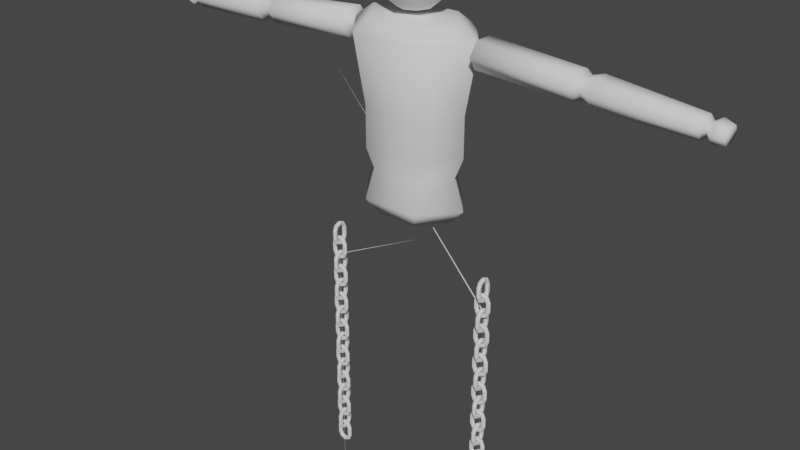 # Source: monster.blend  (saved by Blender 2.83.19; exported with 4.5.12 LTS)
import bpy
from mathutils import Matrix  # noqa: F401  (used for matrix-valued properties, if any)

bpy.ops.wm.read_factory_settings(use_empty=True)
scene = bpy.context.scene
scene.name = 'Scene'

# ---- collections
col_monster = bpy.data.collections.new('Monster'); scene.collection.children.link(col_monster)

# ---- world
world_world = bpy.data.worlds.new('World'); scene.world = world_world
world_world.use_nodes = True; world_world.node_tree.nodes.clear()
_N = world_world.node_tree.nodes; _L = world_world.node_tree.links
n0 = _N.new('ShaderNodeOutputWorld'); n0.name = 'World Output'; n0.location = (300, 300)
n1 = _N.new('ShaderNodeBackground'); n1.name = 'Background'; n1.location = (10, 300)
n1.inputs[0].default_value = (0.05088, 0.05088, 0.05088, 1.0)
_L.new(n1.outputs[0], n0.inputs[0])
n0.is_active_output = True
world_world.color = (0.05088, 0.05088, 0.05088)
world_world.use_sun_shadow = False
world_world.sun_shadow_jitter_overblur = 0.0

# ---- meshes
me_cylinder_001 = bpy.data.meshes.new('Cylinder.001')
me_cylinder_001.from_pydata([(1.106, 0.2869, 0.8928), (4.346, 0.1391, 0.6716), (1.092, 0.1505, 0.6921), (4.341, 0.08313, 0.5892), (1.092, -0.1222, 0.6921), (4.341, -0.05478, 0.5892), (1.106, -0.2586, 0.8928), (4.346, -0.1108, 0.6716), (1.12, -0.1222, 1.094), (4.352, -0.05478, 0.7541), (1.12, 0.1505, 1.094), (4.352, 0.08313, 0.7541), (2.697, 0.2029, 0.7842), (2.688, 0.1085, 0.6453), (2.688, -0.08018, 0.6453), (2.697, -0.1745, 0.7842), (2.707, -0.08018, 0.9231), (2.707, 0.1085, 0.9231), (2.845, 0.2755, 0.7741), (2.832, 0.1448, 0.5818), (2.832, -0.1165, 0.5818), (2.845, -0.2471, 0.7741), (2.858, -0.1165, 0.9664), (2.858, 0.1448, 0.9664), (2.583, 0.1427, 0.6019), (2.583, -0.1143, 0.6019), (2.596, -0.2428, 0.7911), (2.609, -0.1143, 0.9803), (2.609, 0.1427, 0.9803), (2.596, 0.2712, 0.7911), (4.265, 0.1105, 0.5347), (4.274, 0.2069, 0.6766), (4.265, -0.08219, 0.5347), (4.274, -0.1786, 0.6766), (4.284, -0.08219, 0.8184), (4.284, 0.1105, 0.8184), (4.419, 0.1311, 0.5262), (4.429, 0.2261, 0.666), (4.419, -0.1028, 0.5262), (4.429, -0.1977, 0.666), (4.438, -0.1028, 0.8058), (4.438, 0.1311, 0.8058), (4.585, 0.1012, 0.5508), (4.592, 0.1719, 0.6548), (4.585, -0.07288, 0.5508), (4.592, -0.1436, 0.6548), (4.6, -0.07288, 0.7589), (4.6, 0.1012, 0.7589), (0.8689, -3.793e-08, -0.6814), (0.7424, -3.572e-08, 1.226), (0.4344, -0.5405, -0.6814), (0.4127, -0.4102, 1.226), (0.4344, 0.5405, -0.6814), (0.4127, 0.4102, 1.226), (0.8689, -3.851e-08, -0.04781), (0.4344, -0.5405, -0.04781), (0.4344, 0.5405, -0.04781), (0.7262, -2.862e-08, -1.018), (0.3631, -0.4518, -1.018), (0.3631, 0.4518, -1.018), (0.8899, -4.152e-08, -1.487), (0.4449, -0.5536, -1.487), (0.4449, 0.5536, -1.487), (0.6377, -3.059e-08, -1.74), (0.3188, -0.3967, -1.74), (0.3188, 0.3967, -1.74), (0.5352, -0.6659, 1.0), (1.07, -5.186e-08, 1.0), (0.5352, 0.6659, 1.0), (0.1764, 0.177, 2.764), (0.3259, 0.327, 2.595), (0.4258, 0.4273, 2.341), (0.4609, 0.4625, 2.041), (0.4258, 0.4273, 1.741), (0.3259, 0.327, 1.487), (0.1764, 0.177, 1.318), (0.2494, 1.383e-07, 2.764), (0.4609, 1.472e-07, 2.595), (0.6022, 1.467e-07, 2.341), (0.6518, 1.27e-07, 2.041), (0.6022, 1.467e-07, 1.741), (0.4609, 1.472e-07, 1.487), (0.2494, 1.383e-07, 1.318), (0.1764, -0.177, 2.764), (0.3259, -0.327, 2.595), (0.4258, -0.4273, 2.341), (0.4609, -0.4625, 2.041), (0.4258, -0.4273, 1.741), (0.3259, -0.327, 1.487), (0.1764, -0.177, 1.318), (-1.106, 0.2869, 0.8928), (-4.346, 0.1391, 0.6716), (-1.092, 0.1505, 0.6921), (-4.341, 0.08313, 0.5892), (-1.092, -0.1222, 0.6921), (-4.341, -0.05478, 0.5892), (-1.106, -0.2586, 0.8928), (-4.346, -0.1108, 0.6716), (-1.12, -0.1222, 1.094), (-4.352, -0.05478, 0.7541), (-1.12, 0.1505, 1.094), (-4.352, 0.08313, 0.7541), (-2.697, 0.2029, 0.7842), (-2.688, 0.1085, 0.6453), (-2.688, -0.08018, 0.6453), (-2.697, -0.1745, 0.7842), (-2.707, -0.08018, 0.9231), (-2.707, 0.1085, 0.9231), (-2.845, 0.2755, 0.7741), (-2.832, 0.1448, 0.5818), (-2.832, -0.1165, 0.5818), (-2.845, -0.2471, 0.7741), (-2.858, -0.1165, 0.9664), (-2.858, 0.1448, 0.9664), (-2.583, 0.1427, 0.6019), (-2.583, -0.1143, 0.6019), (-2.596, -0.2428, 0.7911), (-2.609, -0.1143, 0.9803), (-2.609, 0.1427, 0.9803), (-2.596, 0.2712, 0.7911), (-4.265, 0.1105, 0.5347), (-4.274, 0.2069, 0.6766), (-4.265, -0.08219, 0.5347), (-4.274, -0.1786, 0.6766), (-4.284, -0.08219, 0.8184), (-4.284, 0.1105, 0.8184), (-4.419, 0.1311, 0.5262), (-4.429, 0.2261, 0.666), (-4.419, -0.1028, 0.5262), (-4.429, -0.1977, 0.666), (-4.438, -0.1028, 0.8058), (-4.438, 0.1311, 0.8058), (-4.585, 0.1012, 0.5508), (-4.592, 0.1719, 0.6548), (-4.585, -0.07288, 0.5508), (-4.592, -0.1436, 0.6548), (-4.6, -0.07288, 0.7589), (-4.6, 0.1012, 0.7589), (-0.8689, -3.793e-08, -0.6814), (-0.7424, -3.572e-08, 1.226), (-0.4344, -0.5405, -0.6814), (-0.4127, -0.4102, 1.226), (-0.4344, 0.5405, -0.6814), (-0.4127, 0.4102, 1.226), (-0.8689, -3.851e-08, -0.04781), (-0.4344, -0.5405, -0.04781), (-0.4344, 0.5405, -0.04781), (-0.7262, -2.862e-08, -1.018), (-0.3631, -0.4518, -1.018), (-0.3631, 0.4518, -1.018), (-0.8899, -4.152e-08, -1.487), (-0.4449, -0.5536, -1.487), (-0.4449, 0.5536, -1.487), (-0.6377, -3.059e-08, -1.74), (-0.3188, -0.3967, -1.74), (-0.3188, 0.3967, -1.74), (-0.5352, -0.6659, 1.0), (-1.07, -5.186e-08, 1.0), (-0.5352, 0.6659, 1.0), (0.0, 0.6541, 2.041), (0.0, 7.113e-08, 2.824), (-0.1764, 0.177, 2.764), (-0.3259, 0.327, 2.595), (-0.4258, 0.4273, 2.341), (-0.4609, 0.4625, 2.041), (-0.4258, 0.4273, 1.741), (-0.3259, 0.327, 1.487), (-0.1764, 0.177, 1.318), (-0.2494, 1.383e-07, 2.764), (-0.4609, 1.472e-07, 2.595), (-0.6022, 1.467e-07, 2.341), (-0.6518, 1.27e-07, 2.041), (-0.6022, 1.467e-07, 1.741), (-0.4609, 1.472e-07, 1.487), (-0.2494, 1.383e-07, 1.318), (0.0, 1.41e-07, 1.258), (-0.1764, -0.177, 2.764), (-0.3259, -0.327, 2.595), (-0.4258, -0.4273, 2.341), (-0.4609, -0.4625, 2.041), (-0.4258, -0.4273, 1.741), (-0.3259, -0.327, 1.487), (-0.1764, -0.177, 1.318), (0.0, -0.2503, 2.764), (0.0, -0.4625, 2.595), (0.0, -0.6043, 2.341), (0.0, -0.654, 2.041), (0.0, -0.6043, 1.741), (0.0, -0.4625, 1.487), (0.0, -0.2503, 1.318), (0.0, 0.2503, 2.764), (0.0, 0.4625, 2.595), (0.0, 0.6043, 2.341), (0.0, 0.6043, 1.741), (0.0, 0.4625, 1.487), (0.0, 0.2503, 1.318), (0.0, -0.5405, -0.6814), (0.0, -0.6659, 1.0), (0.0, -0.5405, -0.04781), (0.0, -0.4518, -1.018), (0.0, -0.5536, -1.487), (0.0, -0.3967, -1.74), (0.0, -0.4102, 1.226), (0.0, 0.5405, -0.6814), (0.0, 0.6659, 1.0), (0.0, 0.5405, -0.04781), (0.0, 0.4518, -1.018), (0.0, 0.5536, -1.487), (0.0, 0.3967, -1.74), (0.0, 0.4102, 1.226)], [], [(18, 31, 30, 19), (19, 30, 32, 20), (20, 32, 33, 21), (21, 33, 34, 22), (7, 5, 38, 39), (22, 34, 35, 23), (23, 35, 31, 18), (0, 2, 4, 6, 8, 10), (28, 17, 12, 29), (27, 16, 17, 28), (26, 15, 16, 27), (25, 14, 15, 26), (24, 13, 14, 25), (29, 12, 13, 24), (17, 23, 18, 12), (16, 22, 23, 17), (15, 21, 22, 16), (14, 20, 21, 15), (13, 19, 20, 14), (12, 18, 19, 13), (0, 29, 24, 2), (2, 24, 25, 4), (4, 25, 26, 6), (6, 26, 27, 8), (8, 27, 28, 10), (10, 28, 29, 0), (1, 3, 30, 31), (3, 5, 32, 30), (5, 7, 33, 32), (7, 9, 34, 33), (9, 11, 35, 34), (11, 1, 31, 35), (38, 36, 42, 44), (3, 1, 37, 36), (1, 11, 41, 37), (9, 7, 39, 40), (5, 3, 36, 38), (11, 9, 40, 41), (42, 43, 47, 46, 45, 44), (41, 40, 46, 47), (39, 38, 44, 45), (36, 37, 43, 42), (37, 41, 47, 43), (40, 39, 45, 46), (54, 67, 66, 55), (205, 204, 68, 56), (56, 68, 67, 54), (52, 56, 54, 48), (203, 205, 56, 52), (48, 54, 55, 50), (206, 59, 62, 207), (52, 48, 57, 59), (203, 52, 59, 206), (48, 50, 58, 57), (62, 60, 63, 65), (57, 58, 61, 60), (59, 57, 60, 62), (207, 62, 65, 208), (60, 61, 64, 63), (49, 51, 66, 67), (209, 53, 68, 204), (53, 49, 67, 68), (190, 160, 69), (175, 195, 75), (194, 193, 73, 74), (159, 192, 71, 72), (191, 190, 69, 70), (195, 194, 74, 75), (193, 159, 72, 73), (192, 191, 70, 71), (72, 71, 78, 79), (70, 69, 76, 77), (75, 74, 81, 82), (73, 72, 79, 80), (71, 70, 77, 78), (69, 160, 76), (175, 75, 82), (74, 73, 80, 81), (82, 81, 88, 89), (80, 79, 86, 87), (78, 77, 84, 85), (76, 160, 83), (175, 82, 89), (81, 80, 87, 88), (79, 78, 85, 86), (77, 76, 83, 84), (85, 84, 184, 185), (83, 160, 183), (175, 89, 189), (88, 87, 187, 188), (86, 85, 185, 186), (84, 83, 183, 184), (89, 88, 188, 189), (87, 86, 186, 187), (51, 202, 197, 66), (61, 200, 201, 64), (58, 199, 200, 61), (50, 196, 199, 58), (50, 55, 198, 196), (55, 66, 197, 198), (108, 109, 120, 121), (109, 110, 122, 120), (110, 111, 123, 122), (111, 112, 124, 123), (97, 129, 128, 95), (112, 113, 125, 124), (113, 108, 121, 125), (90, 100, 98, 96, 94, 92), (118, 119, 102, 107), (117, 118, 107, 106), (116, 117, 106, 105), (115, 116, 105, 104), (114, 115, 104, 103), (119, 114, 103, 102), (107, 102, 108, 113), (106, 107, 113, 112), (105, 106, 112, 111), (104, 105, 111, 110), (103, 104, 110, 109), (102, 103, 109, 108), (90, 92, 114, 119), (92, 94, 115, 114), (94, 96, 116, 115), (96, 98, 117, 116), (98, 100, 118, 117), (100, 90, 119, 118), (91, 121, 120, 93), (93, 120, 122, 95), (95, 122, 123, 97), (97, 123, 124, 99), (99, 124, 125, 101), (101, 125, 121, 91), (128, 134, 132, 126), (93, 126, 127, 91), (91, 127, 131, 101), (99, 130, 129, 97), (95, 128, 126, 93), (101, 131, 130, 99), (132, 134, 135, 136, 137, 133), (131, 137, 136, 130), (129, 135, 134, 128), (126, 132, 133, 127), (127, 133, 137, 131), (130, 136, 135, 129), (144, 145, 156, 157), (205, 146, 158, 204), (146, 144, 157, 158), (142, 138, 144, 146), (203, 142, 146, 205), (138, 140, 145, 144), (206, 207, 152, 149), (142, 149, 147, 138), (203, 206, 149, 142), (138, 147, 148, 140), (152, 155, 153, 150), (147, 150, 151, 148), (149, 152, 150, 147), (207, 208, 155, 152), (150, 153, 154, 151), (139, 157, 156, 141), (209, 204, 158, 143), (143, 158, 157, 139), (190, 161, 160), (175, 167, 195), (194, 166, 165, 193), (159, 164, 163, 192), (191, 162, 161, 190), (195, 167, 166, 194), (193, 165, 164, 159), (192, 163, 162, 191), (164, 171, 170, 163), (162, 169, 168, 161), (167, 174, 173, 166), (165, 172, 171, 164), (163, 170, 169, 162), (161, 168, 160), (175, 174, 167), (166, 173, 172, 165), (174, 182, 181, 173), (172, 180, 179, 171), (170, 178, 177, 169), (168, 176, 160), (175, 182, 174), (173, 181, 180, 172), (171, 179, 178, 170), (169, 177, 176, 168), (178, 185, 184, 177), (176, 183, 160), (175, 189, 182), (181, 188, 187, 180), (179, 186, 185, 178), (177, 184, 183, 176), (182, 189, 188, 181), (180, 187, 186, 179), (141, 156, 197, 202), (151, 154, 201, 200), (148, 151, 200, 199), (140, 148, 199, 196), (140, 196, 198, 145), (145, 198, 197, 156), (65, 64, 201, 208), (63, 64, 65), (154, 153, 155), (155, 208, 201, 154), (49, 53, 51), (53, 209, 202, 51), (143, 139, 141), (143, 141, 202, 209)])
me_cylinder_001.polygons.foreach_set('use_smooth', [True] * 208)
_uv = me_cylinder_001.uv_layers.new(name='UVMap')
_uv.uv.foreach_set('vector', [1.0, 0.9201, 1.0, 1.0, 0.8333, 1.0, 0.8333, 0.9201, 0.8333, 0.9201, 0.8333, 1.0, 0.6667, 1.0, 0.6667, 0.9201, 0.6667, 0.9201, 0.6667, 1.0, 0.5, 1.0, 0.5, 0.9201, 0.5, 0.9201, 0.5, 1.0, 0.3333, 1.0, 0.3333, 0.9201, 0.25, 0.1203, 0.3507, 0.1784, 0.3507, 0.1784, 0.25, 0.1203, 0.3333, 0.9201, 0.3333, 1.0, 0.1667, 1.0, 0.1667, 0.9201, 0.1667, 0.9201, 0.1667, 1.0, -8.941e-08, 1.0, -8.941e-08, 0.9201, 0.75, 0.49, 0.9578, 0.37, 0.9578, 0.13, 0.75, 0.01, 0.5422, 0.13, 0.5422, 0.37, 0.1667, 0.846, 0.1667, 0.8693, -8.941e-08, 0.8693, -8.941e-08, 0.846, 0.3333, 0.846, 0.3333, 0.8693, 0.1667, 0.8693, 0.1667, 0.846, 0.5, 0.846, 0.5, 0.8693, 0.3333, 0.8693, 0.3333, 0.846, 0.6667, 0.846, 0.6667, 0.8693, 0.5, 0.8693, 0.5, 0.846, 0.8333, 0.846, 0.8333, 0.8693, 0.6667, 0.8693, 0.6667, 0.846, 1.0, 0.846, 1.0, 0.8693, 0.8333, 0.8693, 0.8333, 0.846, 0.1667, 0.8693, 0.1667, 0.9201, -8.941e-08, 0.9201, -8.941e-08, 0.8693, 0.3333, 0.8693, 0.3333, 0.9201, 0.1667, 0.9201, 0.1667, 0.8693, 0.5, 0.8693, 0.5, 0.9201, 0.3333, 0.9201, 0.3333, 0.8693, 0.6667, 0.8693, 0.6667, 0.9201, 0.5, 0.9201, 0.5, 0.8693, 0.8333, 0.8693, 0.8333, 0.9201, 0.6667, 0.9201, 0.6667, 0.8693, 1.0, 0.8693, 1.0, 0.9201, 0.8333, 0.9201, 0.8333, 0.8693, 1.0, 0.5, 1.0, 0.846, 0.8333, 0.846, 0.8333, 0.5, 0.8333, 0.5, 0.8333, 0.846, 0.6667, 0.846, 0.6667, 0.5, 0.6667, 0.5, 0.6667, 0.846, 0.5, 0.846, 0.5, 0.5, 0.5, 0.5, 0.5, 0.846, 0.3333, 0.846, 0.3333, 0.5, 0.3333, 0.5, 0.3333, 0.846, 0.1667, 0.846, 0.1667, 0.5, 0.1667, 0.5, 0.1667, 0.846, -8.941e-08, 0.846, -8.941e-08, 0.5, 0.25, 0.3797, 0.3507, 0.3216, 0.4578, 0.37, 0.25, 0.49, 0.3507, 0.3216, 0.3507, 0.1784, 0.4578, 0.13, 0.4578, 0.37, 0.3507, 0.1784, 0.25, 0.1203, 0.25, 0.01, 0.4578, 0.13, 0.25, 0.1203, 0.1493, 0.1784, 0.04215, 0.13, 0.25, 0.01, 0.1493, 0.1784, 0.1493, 0.3216, 0.04215, 0.37, 0.04215, 0.13, 0.1493, 0.3216, 0.25, 0.3797, 0.25, 0.49, 0.04215, 0.37, 0.3507, 0.1784, 0.3507, 0.3216, 0.3507, 0.3216, 0.3507, 0.1784, 0.3507, 0.3216, 0.25, 0.3797, 0.25, 0.3797, 0.3507, 0.3216, 0.25, 0.3797, 0.1493, 0.3216, 0.1493, 0.3216, 0.25, 0.3797, 0.1493, 0.1784, 0.25, 0.1203, 0.25, 0.1203, 0.1493, 0.1784, 0.3507, 0.1784, 0.3507, 0.3216, 0.3507, 0.3216, 0.3507, 0.1784, 0.1493, 0.3216, 0.1493, 0.1784, 0.1493, 0.1784, 0.1493, 0.3216, 0.3507, 0.3216, 0.25, 0.3797, 0.1493, 0.3216, 0.1493, 0.1784, 0.25, 0.1203, 0.3507, 0.1784, 0.1493, 0.3216, 0.1493, 0.1784, 0.1493, 0.1784, 0.1493, 0.3216, 0.25, 0.1203, 0.3507, 0.1784, 0.3507, 0.1784, 0.25, 0.1203, 0.3507, 0.3216, 0.25, 0.3797, 0.25, 0.3797, 0.3507, 0.3216, 0.25, 0.3797, 0.1493, 0.3216, 0.1493, 0.3216, 0.25, 0.3797, 0.1493, 0.1784, 0.25, 0.1203, 0.25, 0.1203, 0.1493, 0.1784, 1.0, 0.75, 1.0, 1.0, 0.8333, 1.0, 0.8333, 0.75, 0.25, 0.75, 0.25, 1.0, 0.1667, 1.0, 0.1667, 0.75, 0.1667, 0.75, 0.1667, 1.0, -8.941e-08, 1.0, -8.941e-08, 0.75, 0.1667, 0.5, 0.1667, 0.75, -8.941e-08, 0.75, -8.941e-08, 0.5, 0.25, 0.5, 0.25, 0.75, 0.1667, 0.75, 0.1667, 0.5, 1.0, 0.5, 1.0, 0.75, 0.8333, 0.75, 0.8333, 0.5, 0.25, 0.5, 0.1667, 0.5, 0.1667, 0.5, 0.25, 0.5, 0.1667, 0.5, -8.941e-08, 0.5, -8.941e-08, 0.5, 0.1667, 0.5, 0.25, 0.5, 0.1667, 0.5, 0.1667, 0.5, 0.25, 0.5, 1.0, 0.5, 0.8333, 0.5, 0.8333, 0.5, 1.0, 0.5, 0.1667, 0.5, -8.941e-08, 0.5, -8.941e-08, 0.5, 0.1667, 0.5, 1.0, 0.5, 0.8333, 0.5, 0.8333, 0.5, 1.0, 0.5, 0.1667, 0.5, -8.941e-08, 0.5, -8.941e-08, 0.5, 0.1667, 0.5, 0.25, 0.5, 0.1667, 0.5, 0.1667, 0.5, 0.25, 0.5, 1.0, 0.5, 0.8333, 0.5, 0.8333, 0.5, 1.0, 0.5, 0.25, 0.4165, 0.378, 0.3425, 0.4578, 0.37, 0.25, 0.49, 0.122, 0.25, 0.122, 0.3425, 0.04215, 0.37, 0.04215, 0.25, 0.122, 0.3425, 0.25, 0.4165, 0.25, 0.49, 0.04215, 0.37, 0.75, 0.875, 0.6875, 1.0, 0.625, 0.875, 0.6875, 0.0, 0.75, 0.125, 0.625, 0.125, 0.75, 0.25, 0.75, 0.375, 0.625, 0.375, 0.625, 0.25, 0.75, 0.5, 0.75, 0.625, 0.625, 0.625, 0.625, 0.5, 0.75, 0.75, 0.75, 0.875, 0.625, 0.875, 0.625, 0.75, 0.75, 0.125, 0.75, 0.25, 0.625, 0.25, 0.625, 0.125, 0.75, 0.375, 0.75, 0.5, 0.625, 0.5, 0.625, 0.375, 0.75, 0.625, 0.75, 0.75, 0.625, 0.75, 0.625, 0.625, 0.625, 0.5, 0.625, 0.625, 0.5, 0.625, 0.5, 0.5, 0.625, 0.75, 0.625, 0.875, 0.5, 0.875, 0.5, 0.75, 0.625, 0.125, 0.625, 0.25, 0.5, 0.25, 0.5, 0.125, 0.625, 0.375, 0.625, 0.5, 0.5, 0.5, 0.5, 0.375, 0.625, 0.625, 0.625, 0.75, 0.5, 0.75, 0.5, 0.625, 0.625, 0.875, 0.5625, 1.0, 0.5, 0.875, 0.5625, 0.0, 0.625, 0.125, 0.5, 0.125, 0.625, 0.25, 0.625, 0.375, 0.5, 0.375, 0.5, 0.25, 0.5, 0.125, 0.5, 0.25, 0.375, 0.25, 0.375, 0.125, 0.5, 0.375, 0.5, 0.5, 0.375, 0.5, 0.375, 0.375, 0.5, 0.625, 0.5, 0.75, 0.375, 0.75, 0.375, 0.625, 0.5, 0.875, 0.4375, 1.0, 0.375, 0.875, 0.4375, 0.0, 0.5, 0.125, 0.375, 0.125, 0.5, 0.25, 0.5, 0.375, 0.375, 0.375, 0.375, 0.25, 0.5, 0.5, 0.5, 0.625, 0.375, 0.625, 0.375, 0.5, 0.5, 0.75, 0.5, 0.875, 0.375, 0.875, 0.375, 0.75, 0.375, 0.625, 0.375, 0.75, 0.25, 0.75, 0.25, 0.625, 0.375, 0.875, 0.3125, 1.0, 0.25, 0.875, 0.3125, 0.0, 0.375, 0.125, 0.25, 0.125, 0.375, 0.25, 0.375, 0.375, 0.25, 0.375, 0.25, 0.25, 0.375, 0.5, 0.375, 0.625, 0.25, 0.625, 0.25, 0.5, 0.375, 0.75, 0.375, 0.875, 0.25, 0.875, 0.25, 0.75, 0.375, 0.125, 0.375, 0.25, 0.25, 0.25, 0.25, 0.125, 0.375, 0.375, 0.375, 0.5, 0.25, 0.5, 0.25, 0.375, 0.378, 0.3425, 0.378, 0.25, 0.4578, 0.25, 0.4578, 0.37, 0.8333, 0.5, 0.75, 0.5, 0.75, 0.5, 0.8333, 0.5, 0.8333, 0.5, 0.75, 0.5, 0.75, 0.5, 0.8333, 0.5, 0.8333, 0.5, 0.75, 0.5, 0.75, 0.5, 0.8333, 0.5, 0.8333, 0.5, 0.8333, 0.75, 0.75, 0.75, 0.75, 0.5, 0.8333, 0.75, 0.8333, 1.0, 0.75, 1.0, 0.75, 0.75, 1.0, 0.9201, 0.8333, 0.9201, 0.8333, 1.0, 1.0, 1.0, 0.8333, 0.9201, 0.6667, 0.9201, 0.6667, 1.0, 0.8333, 1.0, 0.6667, 0.9201, 0.5, 0.9201, 0.5, 1.0, 0.6667, 1.0, 0.5, 0.9201, 0.3333, 0.9201, 0.3333, 1.0, 0.5, 1.0, 0.25, 0.1203, 0.25, 0.1203, 0.3507, 0.1784, 0.3507, 0.1784, 0.3333, 0.9201, 0.1667, 0.9201, 0.1667, 1.0, 0.3333, 1.0, 0.1667, 0.9201, -8.941e-08, 0.9201, -8.941e-08, 1.0, 0.1667, 1.0, 0.75, 0.49, 0.5422, 0.37, 0.5422, 0.13, 0.75, 0.01, 0.9578, 0.13, 0.9578, 0.37, 0.1667, 0.846, -8.941e-08, 0.846, -8.941e-08, 0.8693, 0.1667, 0.8693, 0.3333, 0.846, 0.1667, 0.846, 0.1667, 0.8693, 0.3333, 0.8693, 0.5, 0.846, 0.3333, 0.846, 0.3333, 0.8693, 0.5, 0.8693, 0.6667, 0.846, 0.5, 0.846, 0.5, 0.8693, 0.6667, 0.8693, 0.8333, 0.846, 0.6667, 0.846, 0.6667, 0.8693, 0.8333, 0.8693, 1.0, 0.846, 0.8333, 0.846, 0.8333, 0.8693, 1.0, 0.8693, 0.1667, 0.8693, -8.941e-08, 0.8693, -8.941e-08, 0.9201, 0.1667, 0.9201, 0.3333, 0.8693, 0.1667, 0.8693, 0.1667, 0.9201, 0.3333, 0.9201, 0.5, 0.8693, 0.3333, 0.8693, 0.3333, 0.9201, 0.5, 0.9201, 0.6667, 0.8693, 0.5, 0.8693, 0.5, 0.9201, 0.6667, 0.9201, 0.8333, 0.8693, 0.6667, 0.8693, 0.6667, 0.9201, 0.8333, 0.9201, 1.0, 0.8693, 0.8333, 0.8693, 0.8333, 0.9201, 1.0, 0.9201, 1.0, 0.5, 0.8333, 0.5, 0.8333, 0.846, 1.0, 0.846, 0.8333, 0.5, 0.6667, 0.5, 0.6667, 0.846, 0.8333, 0.846, 0.6667, 0.5, 0.5, 0.5, 0.5, 0.846, 0.6667, 0.846, 0.5, 0.5, 0.3333, 0.5, 0.3333, 0.846, 0.5, 0.846, 0.3333, 0.5, 0.1667, 0.5, 0.1667, 0.846, 0.3333, 0.846, 0.1667, 0.5, -8.941e-08, 0.5, -8.941e-08, 0.846, 0.1667, 0.846, 0.25, 0.3797, 0.25, 0.49, 0.4578, 0.37, 0.3507, 0.3216, 0.3507, 0.3216, 0.4578, 0.37, 0.4578, 0.13, 0.3507, 0.1784, 0.3507, 0.1784, 0.4578, 0.13, 0.25, 0.01, 0.25, 0.1203, 0.25, 0.1203, 0.25, 0.01, 0.04215, 0.13, 0.1493, 0.1784, 0.1493, 0.1784, 0.04215, 0.13, 0.04215, 0.37, 0.1493, 0.3216, 0.1493, 0.3216, 0.04215, 0.37, 0.25, 0.49, 0.25, 0.3797, 0.3507, 0.1784, 0.3507, 0.1784, 0.3507, 0.3216, 0.3507, 0.3216, 0.3507, 0.3216, 0.3507, 0.3216, 0.25, 0.3797, 0.25, 0.3797, 0.25, 0.3797, 0.25, 0.3797, 0.1493, 0.3216, 0.1493, 0.3216, 0.1493, 0.1784, 0.1493, 0.1784, 0.25, 0.1203, 0.25, 0.1203, 0.3507, 0.1784, 0.3507, 0.1784, 0.3507, 0.3216, 0.3507, 0.3216, 0.1493, 0.3216, 0.1493, 0.3216, 0.1493, 0.1784, 0.1493, 0.1784, 0.3507, 0.3216, 0.3507, 0.1784, 0.25, 0.1203, 0.1493, 0.1784, 0.1493, 0.3216, 0.25, 0.3797, 0.1493, 0.3216, 0.1493, 0.3216, 0.1493, 0.1784, 0.1493, 0.1784, 0.25, 0.1203, 0.25, 0.1203, 0.3507, 0.1784, 0.3507, 0.1784, 0.3507, 0.3216, 0.3507, 0.3216, 0.25, 0.3797, 0.25, 0.3797, 0.25, 0.3797, 0.25, 0.3797, 0.1493, 0.3216, 0.1493, 0.3216, 0.1493, 0.1784, 0.1493, 0.1784, 0.25, 0.1203, 0.25, 0.1203, 1.0, 0.75, 0.8333, 0.75, 0.8333, 1.0, 1.0, 1.0, 0.25, 0.75, 0.1667, 0.75, 0.1667, 1.0, 0.25, 1.0, 0.1667, 0.75, -8.941e-08, 0.75, -8.941e-08, 1.0, 0.1667, 1.0, 0.1667, 0.5, -8.941e-08, 0.5, -8.941e-08, 0.75, 0.1667, 0.75, 0.25, 0.5, 0.1667, 0.5, 0.1667, 0.75, 0.25, 0.75, 1.0, 0.5, 0.8333, 0.5, 0.8333, 0.75, 1.0, 0.75, 0.25, 0.5, 0.25, 0.5, 0.1667, 0.5, 0.1667, 0.5, 0.1667, 0.5, 0.1667, 0.5, -8.941e-08, 0.5, -8.941e-08, 0.5, 0.25, 0.5, 0.25, 0.5, 0.1667, 0.5, 0.1667, 0.5, 1.0, 0.5, 1.0, 0.5, 0.8333, 0.5, 0.8333, 0.5, 0.1667, 0.5, 0.1667, 0.5, -8.941e-08, 0.5, -8.941e-08, 0.5, 1.0, 0.5, 1.0, 0.5, 0.8333, 0.5, 0.8333, 0.5, 0.1667, 0.5, 0.1667, 0.5, -8.941e-08, 0.5, -8.941e-08, 0.5, 0.25, 0.5, 0.25, 0.5, 0.1667, 0.5, 0.1667, 0.5, 1.0, 0.5, 1.0, 0.5, 0.8333, 0.5, 0.8333, 0.5, 0.25, 0.4165, 0.25, 0.49, 0.4578, 0.37, 0.378, 0.3425, 0.122, 0.25, 0.04215, 0.25, 0.04215, 0.37, 0.122, 0.3425, 0.122, 0.3425, 0.04215, 0.37, 0.25, 0.49, 0.25, 0.4165, 0.75, 0.875, 0.625, 0.875, 0.6875, 1.0, 0.6875, 0.0, 0.625, 0.125, 0.75, 0.125, 0.75, 0.25, 0.625, 0.25, 0.625, 0.375, 0.75, 0.375, 0.75, 0.5, 0.625, 0.5, 0.625, 0.625, 0.75, 0.625, 0.75, 0.75, 0.625, 0.75, 0.625, 0.875, 0.75, 0.875, 0.75, 0.125, 0.625, 0.125, 0.625, 0.25, 0.75, 0.25, 0.75, 0.375, 0.625, 0.375, 0.625, 0.5, 0.75, 0.5, 0.75, 0.625, 0.625, 0.625, 0.625, 0.75, 0.75, 0.75, 0.625, 0.5, 0.5, 0.5, 0.5, 0.625, 0.625, 0.625, 0.625, 0.75, 0.5, 0.75, 0.5, 0.875, 0.625, 0.875, 0.625, 0.125, 0.5, 0.125, 0.5, 0.25, 0.625, 0.25, 0.625, 0.375, 0.5, 0.375, 0.5, 0.5, 0.625, 0.5, 0.625, 0.625, 0.5, 0.625, 0.5, 0.75, 0.625, 0.75, 0.625, 0.875, 0.5, 0.875, 0.5625, 1.0, 0.5625, 0.0, 0.5, 0.125, 0.625, 0.125, 0.625, 0.25, 0.5, 0.25, 0.5, 0.375, 0.625, 0.375, 0.5, 0.125, 0.375, 0.125, 0.375, 0.25, 0.5, 0.25, 0.5, 0.375, 0.375, 0.375, 0.375, 0.5, 0.5, 0.5, 0.5, 0.625, 0.375, 0.625, 0.375, 0.75, 0.5, 0.75, 0.5, 0.875, 0.375, 0.875, 0.4375, 1.0, 0.4375, 0.0, 0.375, 0.125, 0.5, 0.125, 0.5, 0.25, 0.375, 0.25, 0.375, 0.375, 0.5, 0.375, 0.5, 0.5, 0.375, 0.5, 0.375, 0.625, 0.5, 0.625, 0.5, 0.75, 0.375, 0.75, 0.375, 0.875, 0.5, 0.875, 0.375, 0.625, 0.25, 0.625, 0.25, 0.75, 0.375, 0.75, 0.375, 0.875, 0.25, 0.875, 0.3125, 1.0, 0.3125, 0.0, 0.25, 0.125, 0.375, 0.125, 0.375, 0.25, 0.25, 0.25, 0.25, 0.375, 0.375, 0.375, 0.375, 0.5, 0.25, 0.5, 0.25, 0.625, 0.375, 0.625, 0.375, 0.75, 0.25, 0.75, 0.25, 0.875, 0.375, 0.875, 0.375, 0.125, 0.25, 0.125, 0.25, 0.25, 0.375, 0.25, 0.375, 0.375, 0.25, 0.375, 0.25, 0.5, 0.375, 0.5, 0.378, 0.3425, 0.4578, 0.37, 0.4578, 0.25, 0.378, 0.25, 0.8333, 0.5, 0.8333, 0.5, 0.75, 0.5, 0.75, 0.5, 0.8333, 0.5, 0.8333, 0.5, 0.75, 0.5, 0.75, 0.5, 0.8333, 0.5, 0.8333, 0.5, 0.75, 0.5, 0.75, 0.5, 0.8333, 0.5, 0.75, 0.5, 0.75, 0.75, 0.8333, 0.75, 0.8333, 0.75, 0.75, 0.75, 0.75, 1.0, 0.8333, 1.0, 0.1667, 0.5, 0.8333, 0.5, 0.75, 0.5, 0.25, 0.5, -8.941e-08, 0.5, 0.8333, 0.5, 0.1667, 0.5, 0.8333, 0.5, 1.0, 0.5, 0.1667, 0.5, 0.1667, 0.5, 0.25, 0.5, 0.75, 0.5, 0.8333, 0.5, 0.25, 0.4165, 0.122, 0.3425, 0.378, 0.3425, 0.122, 0.3425, 0.122, 0.25, 0.378, 0.25, 0.378, 0.3425, 0.122, 0.3425, 0.25, 0.4165, 0.378, 0.3425, 0.122, 0.3425, 0.378, 0.3425, 0.378, 0.25, 0.122, 0.25])
me_cylinder_001.use_remesh_fix_poles = True
me_cylinder_001.use_remesh_preserve_attributes = False
me_cylinder_001.use_mirror_vertex_groups = False
me_cylinder_001.update()
me_torus_003 = bpy.data.meshes.new('Torus.003')
me_torus_003.from_pydata([(1.19e-06, 0.135, 0.0675), (0.02923, 0.1181, 0.0675), (0.02923, 0.08437, 0.0675), (1.19e-06, 0.0675, 0.0675), (-0.02923, 0.08437, 0.0675), (-0.02923, 0.1181, 0.0675), (1.183e-06, 0.09546, 0.163), (0.02923, 0.08352, 0.151), (0.02923, 0.05966, 0.1272), (1.187e-06, 0.04773, 0.1152), (-0.02923, 0.05966, 0.1272), (-0.02923, 0.08352, 0.151), (1.18e-06, 1.35e-08, 0.2025), (0.02923, 1.202e-08, 0.1856), (0.02923, 9.074e-09, 0.1519), (1.185e-06, 7.599e-09, 0.135), (-0.02923, 9.074e-09, 0.1519), (-0.02923, 1.202e-08, 0.1856), (1.183e-06, -0.09546, 0.163), (0.02923, -0.08352, 0.151), (0.02923, -0.05966, 0.1272), (1.187e-06, -0.04773, 0.1152), (-0.02923, -0.05966, 0.1272), (-0.02923, -0.08352, 0.151), (1.19e-06, -0.135, 0.0675), (0.02923, -0.1181, 0.0675), (0.02923, -0.08437, 0.0675), (1.19e-06, -0.0675, 0.0675), (-0.02923, -0.08437, 0.0675), (-0.02923, -0.1181, 0.0675), (1.211e-06, 1.698e-09, -0.2025), (0.02923, 1.698e-09, -0.1856), (0.02923, 1.698e-09, -0.1519), (1.205e-06, 1.698e-09, -0.135), (-0.02923, 1.698e-09, -0.1519), (-0.02923, 1.698e-09, -0.1856), (1.208e-06, 0.09546, -0.163), (0.02923, 0.08352, -0.151), (0.02923, 0.05966, -0.1272), (1.204e-06, 0.04773, -0.1152), (-0.02923, 0.05966, -0.1272), (-0.02923, 0.08352, -0.151), (1.2e-06, 0.135, -0.0675), (0.02923, 0.1181, -0.0675), (0.02923, 0.08437, -0.0675), (1.2e-06, 0.0675, -0.0675), (-0.02923, 0.08437, -0.0675), (-0.02923, 0.1181, -0.0675), (1.2e-06, -0.135, -0.0675), (0.02923, -0.1181, -0.0675), (0.02923, -0.08437, -0.0675), (1.2e-06, -0.0675, -0.0675), (-0.02923, -0.08437, -0.0675), (-0.02923, -0.1181, -0.0675), (1.208e-06, -0.09546, -0.163), (0.02923, -0.08352, -0.151), (0.02923, -0.05966, -0.1272), (1.204e-06, -0.04773, -0.1152), (-0.02923, -0.05966, -0.1272), (-0.02923, -0.08352, -0.151)], [], [(0, 6, 7, 1), (1, 7, 8, 2), (2, 8, 9, 3), (3, 9, 10, 4), (4, 10, 11, 5), (5, 11, 6, 0), (6, 12, 13, 7), (7, 13, 14, 8), (8, 14, 15, 9), (9, 15, 16, 10), (10, 16, 17, 11), (11, 17, 12, 6), (12, 18, 19, 13), (13, 19, 20, 14), (14, 20, 21, 15), (15, 21, 22, 16), (16, 22, 23, 17), (17, 23, 18, 12), (18, 24, 25, 19), (19, 25, 26, 20), (20, 26, 27, 21), (21, 27, 28, 22), (22, 28, 29, 23), (23, 29, 24, 18), (48, 49, 25, 24), (53, 48, 24, 29), (52, 53, 29, 28), (51, 52, 28, 27), (50, 51, 27, 26), (49, 50, 26, 25), (43, 42, 0, 1), (44, 43, 1, 2), (45, 44, 2, 3), (46, 45, 3, 4), (47, 46, 4, 5), (42, 47, 5, 0), (30, 36, 37, 31), (31, 37, 38, 32), (32, 38, 39, 33), (33, 39, 40, 34), (34, 40, 41, 35), (35, 41, 36, 30), (36, 42, 43, 37), (37, 43, 44, 38), (38, 44, 45, 39), (39, 45, 46, 40), (40, 46, 47, 41), (41, 47, 42, 36), (48, 54, 55, 49), (49, 55, 56, 50), (50, 56, 57, 51), (51, 57, 58, 52), (52, 58, 59, 53), (53, 59, 54, 48), (54, 30, 31, 55), (55, 31, 32, 56), (56, 32, 33, 57), (57, 33, 34, 58), (58, 34, 35, 59), (59, 35, 30, 54)])
_uv = me_torus_003.uv_layers.new(name='UVMap')
_uv.uv.foreach_set('vector', [0.75, 0.5, 0.875, 0.5, 0.875, 0.6667, 0.75, 0.6667, 0.75, 0.6667, 0.875, 0.6667, 0.875, 0.8333, 0.75, 0.8333, 0.75, 0.8333, 0.875, 0.8333, 0.875, 1.0, 0.75, 1.0, 0.75, -1.11e-16, 0.875, -1.11e-16, 0.875, 0.1667, 0.75, 0.1667, 0.75, 0.1667, 0.875, 0.1667, 0.875, 0.3333, 0.75, 0.3333, 0.75, 0.3333, 0.875, 0.3333, 0.875, 0.5, 0.75, 0.5, 0.875, 0.5, 1.0, 0.5, 1.0, 0.6667, 0.875, 0.6667, 0.875, 0.6667, 1.0, 0.6667, 1.0, 0.8333, 0.875, 0.8333, 0.875, 0.8333, 1.0, 0.8333, 1.0, 1.0, 0.875, 1.0, 0.875, -1.11e-16, 1.0, -1.11e-16, 1.0, 0.1667, 0.875, 0.1667, 0.875, 0.1667, 1.0, 0.1667, 1.0, 0.3333, 0.875, 0.3333, 0.875, 0.3333, 1.0, 0.3333, 1.0, 0.5, 0.875, 0.5, 0.0, 0.5, 0.125, 0.5, 0.125, 0.6667, 0.0, 0.6667, 0.0, 0.6667, 0.125, 0.6667, 0.125, 0.8333, 0.0, 0.8333, 0.0, 0.8333, 0.125, 0.8333, 0.125, 1.0, 0.0, 1.0, 0.0, -1.11e-16, 0.125, -1.11e-16, 0.125, 0.1667, 0.0, 0.1667, 0.0, 0.1667, 0.125, 0.1667, 0.125, 0.3333, 0.0, 0.3333, 0.0, 0.3333, 0.125, 0.3333, 0.125, 0.5, 0.0, 0.5, 0.125, 0.5, 0.25, 0.5, 0.25, 0.6667, 0.125, 0.6667, 0.125, 0.6667, 0.25, 0.6667, 0.25, 0.8333, 0.125, 0.8333, 0.125, 0.8333, 0.25, 0.8333, 0.25, 1.0, 0.125, 1.0, 0.125, -1.11e-16, 0.25, -1.11e-16, 0.25, 0.1667, 0.125, 0.1667, 0.125, 0.1667, 0.25, 0.1667, 0.25, 0.3333, 0.125, 0.3333, 0.125, 0.3333, 0.25, 0.3333, 0.25, 0.5, 0.125, 0.5, 0.25, 0.5, 0.25, 0.6667, 0.25, 0.6667, 0.25, 0.5, 0.25, 0.3333, 0.25, 0.5, 0.25, 0.5, 0.25, 0.3333, 0.25, 0.1667, 0.25, 0.3333, 0.25, 0.3333, 0.25, 0.1667, 0.25, -1.11e-16, 0.25, 0.1667, 0.25, 0.1667, 0.25, -1.11e-16, 0.25, 0.8333, 0.25, 1.0, 0.25, 1.0, 0.25, 0.8333, 0.25, 0.6667, 0.25, 0.8333, 0.25, 0.8333, 0.25, 0.6667, 0.75, 0.6667, 0.75, 0.5, 0.75, 0.5, 0.75, 0.6667, 0.75, 0.8333, 0.75, 0.6667, 0.75, 0.6667, 0.75, 0.8333, 0.75, 1.0, 0.75, 0.8333, 0.75, 0.8333, 0.75, 1.0, 0.75, 0.1667, 0.75, -1.11e-16, 0.75, -1.11e-16, 0.75, 0.1667, 0.75, 0.3333, 0.75, 0.1667, 0.75, 0.1667, 0.75, 0.3333, 0.75, 0.5, 0.75, 0.3333, 0.75, 0.3333, 0.75, 0.5, 0.5, 0.5, 0.625, 0.5, 0.625, 0.6667, 0.5, 0.6667, 0.5, 0.6667, 0.625, 0.6667, 0.625, 0.8333, 0.5, 0.8333, 0.5, 0.8333, 0.625, 0.8333, 0.625, 1.0, 0.5, 1.0, 0.5, -1.11e-16, 0.625, -1.11e-16, 0.625, 0.1667, 0.5, 0.1667, 0.5, 0.1667, 0.625, 0.1667, 0.625, 0.3333, 0.5, 0.3333, 0.5, 0.3333, 0.625, 0.3333, 0.625, 0.5, 0.5, 0.5, 0.625, 0.5, 0.75, 0.5, 0.75, 0.6667, 0.625, 0.6667, 0.625, 0.6667, 0.75, 0.6667, 0.75, 0.8333, 0.625, 0.8333, 0.625, 0.8333, 0.75, 0.8333, 0.75, 1.0, 0.625, 1.0, 0.625, -1.11e-16, 0.75, -1.11e-16, 0.75, 0.1667, 0.625, 0.1667, 0.625, 0.1667, 0.75, 0.1667, 0.75, 0.3333, 0.625, 0.3333, 0.625, 0.3333, 0.75, 0.3333, 0.75, 0.5, 0.625, 0.5, 0.25, 0.5, 0.375, 0.5, 0.375, 0.6667, 0.25, 0.6667, 0.25, 0.6667, 0.375, 0.6667, 0.375, 0.8333, 0.25, 0.8333, 0.25, 0.8333, 0.375, 0.8333, 0.375, 1.0, 0.25, 1.0, 0.25, -1.11e-16, 0.375, -1.11e-16, 0.375, 0.1667, 0.25, 0.1667, 0.25, 0.1667, 0.375, 0.1667, 0.375, 0.3333, 0.25, 0.3333, 0.25, 0.3333, 0.375, 0.3333, 0.375, 0.5, 0.25, 0.5, 0.375, 0.5, 0.5, 0.5, 0.5, 0.6667, 0.375, 0.6667, 0.375, 0.6667, 0.5, 0.6667, 0.5, 0.8333, 0.375, 0.8333, 0.375, 0.8333, 0.5, 0.8333, 0.5, 1.0, 0.375, 1.0, 0.375, -1.11e-16, 0.5, -1.11e-16, 0.5, 0.1667, 0.375, 0.1667, 0.375, 0.1667, 0.5, 0.1667, 0.5, 0.3333, 0.375, 0.3333, 0.375, 0.3333, 0.5, 0.3333, 0.5, 0.5, 0.375, 0.5])
me_torus_003.use_remesh_fix_poles = True
me_torus_003.use_remesh_preserve_attributes = False
me_torus_003.use_mirror_vertex_groups = False
me_torus_003.update()
me_nurbspath_004 = bpy.data.meshes.new('NurbsPath.004')
me_nurbspath_004.from_pydata([(0.01255, 0.03535, 0.01244), (0.09765, 0.01072, 0.02495), (0.1828, 0.01072, 0.02495), (0.2679, 0.01072, 0.02495), (0.353, 0.01072, 0.02495), (0.4381, 0.01072, 0.02495), (0.5232, 0.01072, 0.02495), (0.6083, 0.01072, 0.02495), (0.6934, 0.01072, 0.02495), (0.7785, 0.01072, 0.02495), (0.8636, 0.01072, 0.02495), (0.9487, 0.01072, 0.02495), (1.034, 0.01072, 0.02495), (1.119, 0.01072, 0.02495), (1.204, 0.01072, 0.02495), (1.289, 0.01072, 0.02495), (1.374, 0.01072, 0.02495), (1.459, 0.01072, 0.02495), (1.544, 0.01072, 0.02495), (1.63, 0.01072, 0.02495), (1.715, 0.01072, 0.02495), (1.8, 0.01072, 0.02495), (1.885, 0.01072, 0.02495), (1.97, 0.01072, 0.02495), (2.055, 0.01072, 0.02495), (2.14, 0.01072, 0.02495), (2.225, 0.01072, 0.02495), (2.31, 0.01072, 0.02495), (2.396, 0.01072, 0.02495), (2.481, 0.01072, 0.02495), (2.566, 0.01072, 0.02495), (2.651, 0.01072, 0.02495), (2.736, 0.01072, 0.02495), (2.821, 0.01072, 0.02495), (2.906, 0.01072, 0.02495), (2.991, 0.01072, 0.02495), (3.076, 0.01072, 0.02495), (3.161, 0.01072, 0.02495), (3.247, 0.01072, 0.02495), (3.332, 0.01072, 0.02495), (3.417, 0.01072, 0.02495), (3.502, 0.01072, 0.02495), (3.587, 0.01072, 0.02495), (3.672, 0.01072, 0.02495), (3.757, 0.01072, 0.02495), (3.842, 0.01072, 0.02495), (3.927, 0.01072, 0.02495), (4.013, 0.01072, 0.02495), (0.09765, 0.03535, 0.01244), (0.1828, 0.03535, 0.01244), (0.2679, 0.03535, 0.01244), (0.353, 0.03535, 0.01244), (0.4381, 0.03535, 0.01244), (0.5232, 0.03535, 0.01244), (0.6083, 0.03535, 0.01244), (0.6934, 0.03535, 0.01244), (0.7785, 0.03535, 0.01244), (0.8636, 0.03535, 0.01244), (0.9487, 0.03535, 0.01244), (1.034, 0.03535, 0.01244), (1.119, 0.03535, 0.01244), (1.204, 0.03535, 0.01244), (1.289, 0.03535, 0.01244), (1.374, 0.03535, 0.01244), (1.459, 0.03535, 0.01244), (1.544, 0.03535, 0.01244), (1.63, 0.03535, 0.01244), (1.715, 0.03535, 0.01244), (1.8, 0.03535, 0.01244), (1.885, 0.03535, 0.01244), (1.97, 0.03535, 0.01244), (2.055, 0.03535, 0.01244), (2.14, 0.03535, 0.01244), (2.225, 0.03535, 0.01244), (2.31, 0.03535, 0.01244), (2.396, 0.03535, 0.01244), (2.481, 0.03535, 0.01244), (2.566, 0.03535, 0.01244), (2.651, 0.03535, 0.01244), (2.736, 0.03535, 0.01244), (2.821, 0.03535, 0.01244), (2.906, 0.03535, 0.01244), (2.991, 0.03535, 0.01244), (3.076, 0.03535, 0.01244), (3.161, 0.03535, 0.01244), (3.247, 0.03535, 0.01244), (3.332, 0.03535, 0.01244), (3.417, 0.03535, 0.01244), (3.502, 0.03535, 0.01244), (3.587, 0.03535, 0.01244), (3.672, 0.03535, 0.01244), (3.757, 0.03535, 0.01244), (3.842, 0.03535, 0.01244), (3.927, 0.03535, 0.01244), (4.013, 0.03535, 0.01244), (4.13, 0.03535, 0.01244), (4.13, 0.01072, 0.02495)], [], [(13, 14, 61, 60), (40, 41, 88, 87), (27, 28, 75, 74), (14, 15, 62, 61), (41, 42, 89, 88), (1, 2, 49, 48), (28, 29, 76, 75), (15, 16, 63, 62), (42, 43, 90, 89), (2, 3, 50, 49), (29, 30, 77, 76), (16, 17, 64, 63), (43, 44, 91, 90), (3, 4, 51, 50), (30, 31, 78, 77), (17, 18, 65, 64), (44, 45, 92, 91), (4, 5, 52, 51), (31, 32, 79, 78), (18, 19, 66, 65), (45, 46, 93, 92), (5, 6, 53, 52), (32, 33, 80, 79), (19, 20, 67, 66), (46, 47, 94, 93), (6, 7, 54, 53), (33, 34, 81, 80), (20, 21, 68, 67), (0, 1, 48), (7, 8, 55, 54), (34, 35, 82, 81), (21, 22, 69, 68), (8, 9, 56, 55), (35, 36, 83, 82), (22, 23, 70, 69), (9, 10, 57, 56), (36, 37, 84, 83), (23, 24, 71, 70), (10, 11, 58, 57), (37, 38, 85, 84), (24, 25, 72, 71), (11, 12, 59, 58), (38, 39, 86, 85), (25, 26, 73, 72), (12, 13, 60, 59), (39, 40, 87, 86), (26, 27, 74, 73), (94, 47, 96, 95)])
_uv = me_nurbspath_004.uv_layers.new(name='UVMap')
_uv.uv.foreach_set('vector', [0.0, 0.0, 0.0, 0.0, 0.0, 0.0, 0.0, 0.0, 0.0, 0.0, 0.0, 0.0, 0.0, 0.0, 0.0, 0.0, 0.0, 0.0, 0.0, 0.0, 0.0, 0.0, 0.0, 0.0, 0.0, 0.0, 0.0, 0.0, 0.0, 0.0, 0.0, 0.0, 0.0, 0.0, 0.0, 0.0, 0.0, 0.0, 0.0, 0.0, 0.0, 0.0, 0.0, 0.0, 0.0, 0.0, 0.0, 0.0, 0.0, 0.0, 0.0, 0.0, 0.0, 0.0, 0.0, 0.0, 0.0, 0.0, 0.0, 0.0, 0.0, 0.0, 0.0, 0.0, 0.0, 0.0, 0.0, 0.0, 0.0, 0.0, 0.0, 0.0, 0.0, 0.0, 0.0, 0.0, 0.0, 0.0, 0.0, 0.0, 0.0, 0.0, 0.0, 0.0, 0.0, 0.0, 0.0, 0.0, 0.0, 0.0, 0.0, 0.0, 0.0, 0.0, 0.0, 0.0, 0.0, 0.0, 0.0, 0.0, 0.0, 0.0, 0.0, 0.0, 0.0, 0.0, 0.0, 0.0, 0.0, 0.0, 0.0, 0.0, 0.0, 0.0, 0.0, 0.0, 0.0, 0.0, 0.0, 0.0, 0.0, 0.0, 0.0, 0.0, 0.0, 0.0, 0.0, 0.0, 0.0, 0.0, 0.0, 0.0, 0.0, 0.0, 0.0, 0.0, 0.0, 0.0, 0.0, 0.0, 0.0, 0.0, 0.0, 0.0, 0.0, 0.0, 0.0, 0.0, 0.0, 0.0, 0.0, 0.0, 0.0, 0.0, 0.0, 0.0, 0.0, 0.0, 0.0, 0.0, 0.0, 0.0, 0.0, 0.0, 0.0, 0.0, 0.0, 0.0, 0.0, 0.0, 0.0, 0.0, 0.0, 0.0, 0.0, 0.0, 0.0, 0.0, 0.0, 0.0, 0.0, 0.0, 0.0, 0.0, 0.0, 0.0, 0.0, 0.0, 0.0, 0.0, 0.0, 0.0, 0.0, 0.0, 0.0, 0.0, 0.0, 0.0, 0.0, 0.0, 0.0, 0.0, 0.0, 0.0, 0.0, 0.0, 0.0, 0.0, 0.0, 0.0, 0.0, 0.0, 0.0, 0.0, 0.0, 0.0, 0.0, 0.0, 0.0, 0.0, 0.0, 0.0, 0.0, 0.0, 0.0, 0.0, 0.0, 0.0, 0.0, 0.0, 0.0, 0.0, 0.0, 0.0, 0.0, 0.0, 0.0, 0.0, 0.0, 0.0, 0.0, 0.0, 0.0, 0.0, 0.0, 0.0, 0.0, 0.0, 0.0, 0.0, 0.0, 0.0, 0.0, 0.0, 0.0, 0.0, 0.0, 0.0, 0.0, 0.0, 0.0, 0.0, 0.0, 0.0, 0.0, 0.0, 0.0, 0.0, 0.0, 0.0, 0.0, 0.0, 0.0, 0.0, 0.0, 0.0, 0.0, 0.0, 0.0, 0.0, 0.0, 0.0, 0.0, 0.0, 0.0, 0.0, 0.0, 0.0, 0.0, 0.0, 0.0, 0.0, 0.0, 0.0, 0.0, 0.0, 0.0, 0.0, 0.0, 0.0, 0.0, 0.0, 0.0, 0.0, 0.0, 0.0, 0.0, 0.0, 0.0, 0.0, 0.0, 0.0, 0.0, 0.0, 0.0, 0.0, 0.0, 0.0, 0.0, 0.0, 0.0, 0.0, 0.0, 0.0, 0.0, 0.0, 0.0, 0.0, 0.0, 0.0, 0.0, 0.0, 0.0, 0.0, 0.0, 0.0, 0.0, 0.0, 0.0, 0.0, 0.0, 0.0, 0.0, 0.0, 0.0, 0.0, 0.0, 0.0, 0.0, 0.0, 0.0, 0.0, 0.0, 0.0, 0.0, 0.0, 0.0, 0.0, 0.0, 0.0, 0.0, 0.0, 0.0, 0.0, 0.0, 0.0, 0.0, 0.0, 0.0, 0.0, 0.0, 0.0, 0.0, 0.0, 0.0, 0.0, 0.0, 0.0, 0.0, 0.0, 0.0, 0.0])
me_nurbspath_004.use_remesh_fix_poles = True
me_nurbspath_004.use_remesh_preserve_attributes = False
me_nurbspath_004.use_mirror_vertex_groups = False
me_nurbspath_004.update()
me_nurbspath_001 = bpy.data.meshes.new('NurbsPath.001')
me_nurbspath_001.from_pydata([(0.01255, 0.03535, 0.01244), (0.09765, 0.01072, 0.02495), (0.1828, 0.01072, 0.02495), (0.2679, 0.01072, 0.02495), (0.353, 0.01072, 0.02495), (0.4381, 0.01072, 0.02495), (0.5232, 0.01072, 0.02495), (0.6083, 0.01072, 0.02495), (0.6934, 0.01072, 0.02495), (0.7785, 0.01072, 0.02495), (0.8636, 0.01072, 0.02495), (0.9487, 0.01072, 0.02495), (1.034, 0.01072, 0.02495), (1.119, 0.01072, 0.02495), (1.204, 0.01072, 0.02495), (1.289, 0.01072, 0.02495), (1.374, 0.01072, 0.02495), (1.459, 0.01072, 0.02495), (1.544, 0.01072, 0.02495), (1.63, 0.01072, 0.02495), (1.715, 0.01072, 0.02495), (1.8, 0.01072, 0.02495), (1.885, 0.01072, 0.02495), (1.97, 0.01072, 0.02495), (2.055, 0.01072, 0.02495), (2.14, 0.01072, 0.02495), (2.225, 0.01072, 0.02495), (2.31, 0.01072, 0.02495), (2.396, 0.01072, 0.02495), (2.481, 0.01072, 0.02495), (2.566, 0.01072, 0.02495), (2.651, 0.01072, 0.02495), (2.736, 0.01072, 0.02495), (2.821, 0.01072, 0.02495), (2.906, 0.01072, 0.02495), (2.991, 0.01072, 0.02495), (3.076, 0.01072, 0.02495), (3.161, 0.01072, 0.02495), (3.247, 0.01072, 0.02495), (3.332, 0.01072, 0.02495), (3.417, 0.01072, 0.02495), (3.502, 0.01072, 0.02495), (3.587, 0.01072, 0.02495), (3.672, 0.01072, 0.02495), (3.757, 0.01072, 0.02495), (3.842, 0.01072, 0.02495), (3.927, 0.01072, 0.02495), (4.013, 0.01072, 0.02495), (0.09765, 0.03535, 0.01244), (0.1828, 0.03535, 0.01244), (0.2679, 0.03535, 0.01244), (0.353, 0.03535, 0.01244), (0.4381, 0.03535, 0.01244), (0.5232, 0.03535, 0.01244), (0.6083, 0.03535, 0.01244), (0.6934, 0.03535, 0.01244), (0.7785, 0.03535, 0.01244), (0.8636, 0.03535, 0.01244), (0.9487, 0.03535, 0.01244), (1.034, 0.03535, 0.01244), (1.119, 0.03535, 0.01244), (1.204, 0.03535, 0.01244), (1.289, 0.03535, 0.01244), (1.374, 0.03535, 0.01244), (1.459, 0.03535, 0.01244), (1.544, 0.03535, 0.01244), (1.63, 0.03535, 0.01244), (1.715, 0.03535, 0.01244), (1.8, 0.03535, 0.01244), (1.885, 0.03535, 0.01244), (1.97, 0.03535, 0.01244), (2.055, 0.03535, 0.01244), (2.14, 0.03535, 0.01244), (2.225, 0.03535, 0.01244), (2.31, 0.03535, 0.01244), (2.396, 0.03535, 0.01244), (2.481, 0.03535, 0.01244), (2.566, 0.03535, 0.01244), (2.651, 0.03535, 0.01244), (2.736, 0.03535, 0.01244), (2.821, 0.03535, 0.01244), (2.906, 0.03535, 0.01244), (2.991, 0.03535, 0.01244), (3.076, 0.03535, 0.01244), (3.161, 0.03535, 0.01244), (3.247, 0.03535, 0.01244), (3.332, 0.03535, 0.01244), (3.417, 0.03535, 0.01244), (3.502, 0.03535, 0.01244), (3.587, 0.03535, 0.01244), (3.672, 0.03535, 0.01244), (3.757, 0.03535, 0.01244), (3.842, 0.03535, 0.01244), (3.927, 0.03535, 0.01244), (4.013, 0.03535, 0.01244), (4.13, 0.03535, 0.01244), (4.13, 0.01072, 0.02495)], [], [(13, 14, 61, 60), (40, 41, 88, 87), (27, 28, 75, 74), (14, 15, 62, 61), (41, 42, 89, 88), (1, 2, 49, 48), (28, 29, 76, 75), (15, 16, 63, 62), (42, 43, 90, 89), (2, 3, 50, 49), (29, 30, 77, 76), (16, 17, 64, 63), (43, 44, 91, 90), (3, 4, 51, 50), (30, 31, 78, 77), (17, 18, 65, 64), (44, 45, 92, 91), (4, 5, 52, 51), (31, 32, 79, 78), (18, 19, 66, 65), (45, 46, 93, 92), (5, 6, 53, 52), (32, 33, 80, 79), (19, 20, 67, 66), (46, 47, 94, 93), (6, 7, 54, 53), (33, 34, 81, 80), (20, 21, 68, 67), (0, 1, 48), (7, 8, 55, 54), (34, 35, 82, 81), (21, 22, 69, 68), (8, 9, 56, 55), (35, 36, 83, 82), (22, 23, 70, 69), (9, 10, 57, 56), (36, 37, 84, 83), (23, 24, 71, 70), (10, 11, 58, 57), (37, 38, 85, 84), (24, 25, 72, 71), (11, 12, 59, 58), (38, 39, 86, 85), (25, 26, 73, 72), (12, 13, 60, 59), (39, 40, 87, 86), (26, 27, 74, 73), (94, 47, 96, 95)])
_uv = me_nurbspath_001.uv_layers.new(name='UVMap')
_uv.uv.foreach_set('vector', [0.0, 0.0, 0.0, 0.0, 0.0, 0.0, 0.0, 0.0, 0.0, 0.0, 0.0, 0.0, 0.0, 0.0, 0.0, 0.0, 0.0, 0.0, 0.0, 0.0, 0.0, 0.0, 0.0, 0.0, 0.0, 0.0, 0.0, 0.0, 0.0, 0.0, 0.0, 0.0, 0.0, 0.0, 0.0, 0.0, 0.0, 0.0, 0.0, 0.0, 0.0, 0.0, 0.0, 0.0, 0.0, 0.0, 0.0, 0.0, 0.0, 0.0, 0.0, 0.0, 0.0, 0.0, 0.0, 0.0, 0.0, 0.0, 0.0, 0.0, 0.0, 0.0, 0.0, 0.0, 0.0, 0.0, 0.0, 0.0, 0.0, 0.0, 0.0, 0.0, 0.0, 0.0, 0.0, 0.0, 0.0, 0.0, 0.0, 0.0, 0.0, 0.0, 0.0, 0.0, 0.0, 0.0, 0.0, 0.0, 0.0, 0.0, 0.0, 0.0, 0.0, 0.0, 0.0, 0.0, 0.0, 0.0, 0.0, 0.0, 0.0, 0.0, 0.0, 0.0, 0.0, 0.0, 0.0, 0.0, 0.0, 0.0, 0.0, 0.0, 0.0, 0.0, 0.0, 0.0, 0.0, 0.0, 0.0, 0.0, 0.0, 0.0, 0.0, 0.0, 0.0, 0.0, 0.0, 0.0, 0.0, 0.0, 0.0, 0.0, 0.0, 0.0, 0.0, 0.0, 0.0, 0.0, 0.0, 0.0, 0.0, 0.0, 0.0, 0.0, 0.0, 0.0, 0.0, 0.0, 0.0, 0.0, 0.0, 0.0, 0.0, 0.0, 0.0, 0.0, 0.0, 0.0, 0.0, 0.0, 0.0, 0.0, 0.0, 0.0, 0.0, 0.0, 0.0, 0.0, 0.0, 0.0, 0.0, 0.0, 0.0, 0.0, 0.0, 0.0, 0.0, 0.0, 0.0, 0.0, 0.0, 0.0, 0.0, 0.0, 0.0, 0.0, 0.0, 0.0, 0.0, 0.0, 0.0, 0.0, 0.0, 0.0, 0.0, 0.0, 0.0, 0.0, 0.0, 0.0, 0.0, 0.0, 0.0, 0.0, 0.0, 0.0, 0.0, 0.0, 0.0, 0.0, 0.0, 0.0, 0.0, 0.0, 0.0, 0.0, 0.0, 0.0, 0.0, 0.0, 0.0, 0.0, 0.0, 0.0, 0.0, 0.0, 0.0, 0.0, 0.0, 0.0, 0.0, 0.0, 0.0, 0.0, 0.0, 0.0, 0.0, 0.0, 0.0, 0.0, 0.0, 0.0, 0.0, 0.0, 0.0, 0.0, 0.0, 0.0, 0.0, 0.0, 0.0, 0.0, 0.0, 0.0, 0.0, 0.0, 0.0, 0.0, 0.0, 0.0, 0.0, 0.0, 0.0, 0.0, 0.0, 0.0, 0.0, 0.0, 0.0, 0.0, 0.0, 0.0, 0.0, 0.0, 0.0, 0.0, 0.0, 0.0, 0.0, 0.0, 0.0, 0.0, 0.0, 0.0, 0.0, 0.0, 0.0, 0.0, 0.0, 0.0, 0.0, 0.0, 0.0, 0.0, 0.0, 0.0, 0.0, 0.0, 0.0, 0.0, 0.0, 0.0, 0.0, 0.0, 0.0, 0.0, 0.0, 0.0, 0.0, 0.0, 0.0, 0.0, 0.0, 0.0, 0.0, 0.0, 0.0, 0.0, 0.0, 0.0, 0.0, 0.0, 0.0, 0.0, 0.0, 0.0, 0.0, 0.0, 0.0, 0.0, 0.0, 0.0, 0.0, 0.0, 0.0, 0.0, 0.0, 0.0, 0.0, 0.0, 0.0, 0.0, 0.0, 0.0, 0.0, 0.0, 0.0, 0.0, 0.0, 0.0, 0.0, 0.0, 0.0, 0.0, 0.0, 0.0, 0.0, 0.0, 0.0, 0.0, 0.0, 0.0, 0.0, 0.0, 0.0, 0.0, 0.0, 0.0, 0.0, 0.0, 0.0, 0.0, 0.0, 0.0, 0.0, 0.0, 0.0, 0.0, 0.0, 0.0, 0.0, 0.0])
me_nurbspath_001.use_remesh_fix_poles = True
me_nurbspath_001.use_remesh_preserve_attributes = False
me_nurbspath_001.use_mirror_vertex_groups = False
me_nurbspath_001.update()
me_torus_001 = bpy.data.meshes.new('Torus.001')
me_torus_001.from_pydata([(1.19e-06, 0.135, 0.0675), (0.02923, 0.1181, 0.0675), (0.02923, 0.08437, 0.0675), (1.19e-06, 0.0675, 0.0675), (-0.02923, 0.08437, 0.0675), (-0.02923, 0.1181, 0.0675), (1.183e-06, 0.09546, 0.163), (0.02923, 0.08352, 0.151), (0.02923, 0.05966, 0.1272), (1.187e-06, 0.04773, 0.1152), (-0.02923, 0.05966, 0.1272), (-0.02923, 0.08352, 0.151), (1.18e-06, 1.35e-08, 0.2025), (0.02923, 1.202e-08, 0.1856), (0.02923, 9.074e-09, 0.1519), (1.185e-06, 7.599e-09, 0.135), (-0.02923, 9.074e-09, 0.1519), (-0.02923, 1.202e-08, 0.1856), (1.183e-06, -0.09546, 0.163), (0.02923, -0.08352, 0.151), (0.02923, -0.05966, 0.1272), (1.187e-06, -0.04773, 0.1152), (-0.02923, -0.05966, 0.1272), (-0.02923, -0.08352, 0.151), (1.19e-06, -0.135, 0.0675), (0.02923, -0.1181, 0.0675), (0.02923, -0.08437, 0.0675), (1.19e-06, -0.0675, 0.0675), (-0.02923, -0.08437, 0.0675), (-0.02923, -0.1181, 0.0675), (1.211e-06, 1.698e-09, -0.2025), (0.02923, 1.698e-09, -0.1856), (0.02923, 1.698e-09, -0.1519), (1.205e-06, 1.698e-09, -0.135), (-0.02923, 1.698e-09, -0.1519), (-0.02923, 1.698e-09, -0.1856), (1.208e-06, 0.09546, -0.163), (0.02923, 0.08352, -0.151), (0.02923, 0.05966, -0.1272), (1.204e-06, 0.04773, -0.1152), (-0.02923, 0.05966, -0.1272), (-0.02923, 0.08352, -0.151), (1.2e-06, 0.135, -0.0675), (0.02923, 0.1181, -0.0675), (0.02923, 0.08437, -0.0675), (1.2e-06, 0.0675, -0.0675), (-0.02923, 0.08437, -0.0675), (-0.02923, 0.1181, -0.0675), (1.2e-06, -0.135, -0.0675), (0.02923, -0.1181, -0.0675), (0.02923, -0.08437, -0.0675), (1.2e-06, -0.0675, -0.0675), (-0.02923, -0.08437, -0.0675), (-0.02923, -0.1181, -0.0675), (1.208e-06, -0.09546, -0.163), (0.02923, -0.08352, -0.151), (0.02923, -0.05966, -0.1272), (1.204e-06, -0.04773, -0.1152), (-0.02923, -0.05966, -0.1272), (-0.02923, -0.08352, -0.151)], [], [(0, 6, 7, 1), (1, 7, 8, 2), (2, 8, 9, 3), (3, 9, 10, 4), (4, 10, 11, 5), (5, 11, 6, 0), (6, 12, 13, 7), (7, 13, 14, 8), (8, 14, 15, 9), (9, 15, 16, 10), (10, 16, 17, 11), (11, 17, 12, 6), (12, 18, 19, 13), (13, 19, 20, 14), (14, 20, 21, 15), (15, 21, 22, 16), (16, 22, 23, 17), (17, 23, 18, 12), (18, 24, 25, 19), (19, 25, 26, 20), (20, 26, 27, 21), (21, 27, 28, 22), (22, 28, 29, 23), (23, 29, 24, 18), (48, 49, 25, 24), (53, 48, 24, 29), (52, 53, 29, 28), (51, 52, 28, 27), (50, 51, 27, 26), (49, 50, 26, 25), (43, 42, 0, 1), (44, 43, 1, 2), (45, 44, 2, 3), (46, 45, 3, 4), (47, 46, 4, 5), (42, 47, 5, 0), (30, 36, 37, 31), (31, 37, 38, 32), (32, 38, 39, 33), (33, 39, 40, 34), (34, 40, 41, 35), (35, 41, 36, 30), (36, 42, 43, 37), (37, 43, 44, 38), (38, 44, 45, 39), (39, 45, 46, 40), (40, 46, 47, 41), (41, 47, 42, 36), (48, 54, 55, 49), (49, 55, 56, 50), (50, 56, 57, 51), (51, 57, 58, 52), (52, 58, 59, 53), (53, 59, 54, 48), (54, 30, 31, 55), (55, 31, 32, 56), (56, 32, 33, 57), (57, 33, 34, 58), (58, 34, 35, 59), (59, 35, 30, 54)])
_uv = me_torus_001.uv_layers.new(name='UVMap')
_uv.uv.foreach_set('vector', [0.75, 0.5, 0.875, 0.5, 0.875, 0.6667, 0.75, 0.6667, 0.75, 0.6667, 0.875, 0.6667, 0.875, 0.8333, 0.75, 0.8333, 0.75, 0.8333, 0.875, 0.8333, 0.875, 1.0, 0.75, 1.0, 0.75, -1.11e-16, 0.875, -1.11e-16, 0.875, 0.1667, 0.75, 0.1667, 0.75, 0.1667, 0.875, 0.1667, 0.875, 0.3333, 0.75, 0.3333, 0.75, 0.3333, 0.875, 0.3333, 0.875, 0.5, 0.75, 0.5, 0.875, 0.5, 1.0, 0.5, 1.0, 0.6667, 0.875, 0.6667, 0.875, 0.6667, 1.0, 0.6667, 1.0, 0.8333, 0.875, 0.8333, 0.875, 0.8333, 1.0, 0.8333, 1.0, 1.0, 0.875, 1.0, 0.875, -1.11e-16, 1.0, -1.11e-16, 1.0, 0.1667, 0.875, 0.1667, 0.875, 0.1667, 1.0, 0.1667, 1.0, 0.3333, 0.875, 0.3333, 0.875, 0.3333, 1.0, 0.3333, 1.0, 0.5, 0.875, 0.5, 0.0, 0.5, 0.125, 0.5, 0.125, 0.6667, 0.0, 0.6667, 0.0, 0.6667, 0.125, 0.6667, 0.125, 0.8333, 0.0, 0.8333, 0.0, 0.8333, 0.125, 0.8333, 0.125, 1.0, 0.0, 1.0, 0.0, -1.11e-16, 0.125, -1.11e-16, 0.125, 0.1667, 0.0, 0.1667, 0.0, 0.1667, 0.125, 0.1667, 0.125, 0.3333, 0.0, 0.3333, 0.0, 0.3333, 0.125, 0.3333, 0.125, 0.5, 0.0, 0.5, 0.125, 0.5, 0.25, 0.5, 0.25, 0.6667, 0.125, 0.6667, 0.125, 0.6667, 0.25, 0.6667, 0.25, 0.8333, 0.125, 0.8333, 0.125, 0.8333, 0.25, 0.8333, 0.25, 1.0, 0.125, 1.0, 0.125, -1.11e-16, 0.25, -1.11e-16, 0.25, 0.1667, 0.125, 0.1667, 0.125, 0.1667, 0.25, 0.1667, 0.25, 0.3333, 0.125, 0.3333, 0.125, 0.3333, 0.25, 0.3333, 0.25, 0.5, 0.125, 0.5, 0.25, 0.5, 0.25, 0.6667, 0.25, 0.6667, 0.25, 0.5, 0.25, 0.3333, 0.25, 0.5, 0.25, 0.5, 0.25, 0.3333, 0.25, 0.1667, 0.25, 0.3333, 0.25, 0.3333, 0.25, 0.1667, 0.25, -1.11e-16, 0.25, 0.1667, 0.25, 0.1667, 0.25, -1.11e-16, 0.25, 0.8333, 0.25, 1.0, 0.25, 1.0, 0.25, 0.8333, 0.25, 0.6667, 0.25, 0.8333, 0.25, 0.8333, 0.25, 0.6667, 0.75, 0.6667, 0.75, 0.5, 0.75, 0.5, 0.75, 0.6667, 0.75, 0.8333, 0.75, 0.6667, 0.75, 0.6667, 0.75, 0.8333, 0.75, 1.0, 0.75, 0.8333, 0.75, 0.8333, 0.75, 1.0, 0.75, 0.1667, 0.75, -1.11e-16, 0.75, -1.11e-16, 0.75, 0.1667, 0.75, 0.3333, 0.75, 0.1667, 0.75, 0.1667, 0.75, 0.3333, 0.75, 0.5, 0.75, 0.3333, 0.75, 0.3333, 0.75, 0.5, 0.5, 0.5, 0.625, 0.5, 0.625, 0.6667, 0.5, 0.6667, 0.5, 0.6667, 0.625, 0.6667, 0.625, 0.8333, 0.5, 0.8333, 0.5, 0.8333, 0.625, 0.8333, 0.625, 1.0, 0.5, 1.0, 0.5, -1.11e-16, 0.625, -1.11e-16, 0.625, 0.1667, 0.5, 0.1667, 0.5, 0.1667, 0.625, 0.1667, 0.625, 0.3333, 0.5, 0.3333, 0.5, 0.3333, 0.625, 0.3333, 0.625, 0.5, 0.5, 0.5, 0.625, 0.5, 0.75, 0.5, 0.75, 0.6667, 0.625, 0.6667, 0.625, 0.6667, 0.75, 0.6667, 0.75, 0.8333, 0.625, 0.8333, 0.625, 0.8333, 0.75, 0.8333, 0.75, 1.0, 0.625, 1.0, 0.625, -1.11e-16, 0.75, -1.11e-16, 0.75, 0.1667, 0.625, 0.1667, 0.625, 0.1667, 0.75, 0.1667, 0.75, 0.3333, 0.625, 0.3333, 0.625, 0.3333, 0.75, 0.3333, 0.75, 0.5, 0.625, 0.5, 0.25, 0.5, 0.375, 0.5, 0.375, 0.6667, 0.25, 0.6667, 0.25, 0.6667, 0.375, 0.6667, 0.375, 0.8333, 0.25, 0.8333, 0.25, 0.8333, 0.375, 0.8333, 0.375, 1.0, 0.25, 1.0, 0.25, -1.11e-16, 0.375, -1.11e-16, 0.375, 0.1667, 0.25, 0.1667, 0.25, 0.1667, 0.375, 0.1667, 0.375, 0.3333, 0.25, 0.3333, 0.25, 0.3333, 0.375, 0.3333, 0.375, 0.5, 0.25, 0.5, 0.375, 0.5, 0.5, 0.5, 0.5, 0.6667, 0.375, 0.6667, 0.375, 0.6667, 0.5, 0.6667, 0.5, 0.8333, 0.375, 0.8333, 0.375, 0.8333, 0.5, 0.8333, 0.5, 1.0, 0.375, 1.0, 0.375, -1.11e-16, 0.5, -1.11e-16, 0.5, 0.1667, 0.375, 0.1667, 0.375, 0.1667, 0.5, 0.1667, 0.5, 0.3333, 0.375, 0.3333, 0.375, 0.3333, 0.5, 0.3333, 0.5, 0.5, 0.375, 0.5])
me_torus_001.use_remesh_fix_poles = True
me_torus_001.use_remesh_preserve_attributes = False
me_torus_001.use_mirror_vertex_groups = False
me_torus_001.update()
arm_armature = bpy.data.armatures.new('Armature')  # bones are not reproduced

# ---- objects
ob_hand_link_r = bpy.data.objects.new('Hand_Link_R', None)
ob_chain_rot_r = bpy.data.objects.new('Chain_Rot_R', None)
ob_hand_link_r_001 = bpy.data.objects.new('Hand_Link_R.001', None)
ob_chain_rot_r_001 = bpy.data.objects.new('Chain_Rot_R.001', None)
ob_cylinder = bpy.data.objects.new('Cylinder', me_cylinder_001)
ob_armature = bpy.data.objects.new('Armature', arm_armature)
ob_chain_link = bpy.data.objects.new('chain_link', me_torus_003)
ob_nurbspath_001 = bpy.data.objects.new('NurbsPath.001', me_nurbspath_004)
ob_nurbspath_002 = bpy.data.objects.new('NurbsPath.002', me_nurbspath_001)
ob_chain_link_001 = bpy.data.objects.new('chain_link.001', me_torus_001)

# ---- transforms, parenting, visibility, modifiers, constraints
ob_hand_link_r.parent = ob_armature
ob_hand_link_r.matrix_parent_inverse = Matrix(((-0.7345, -0.9311, 0.1371, -0.7079), (0.1431, -0.2824, -1.151, -2.308), (0.9302, -0.6917, 0.2854, 1.716), (-0.0, 0.0, -0.0, 1.0)))
ob_hand_link_r.location = (-1.264, -0.1129, -2.149)
ob_hand_link_r.scale = (0.3782, 0.3782, 0.3782)
ob_hand_link_r.empty_display_type = 'SPHERE'
ob_hand_link_r.lineart.crease_threshold = 0.0
ob_chain_rot_r.location = (-1.254, -0.3006, -2.643)
ob_chain_rot_r.rotation_euler = (0.0, -0.0, -1.571)
ob_chain_rot_r.empty_display_size = 0.27
ob_chain_rot_r.lineart.crease_threshold = 0.0
ob_hand_link_r_001.parent = ob_armature
ob_hand_link_r_001.matrix_parent_inverse = Matrix(((-0.7345, -0.9311, 0.1371, -0.7079), (0.1431, -0.2824, -1.151, -2.308), (0.9302, -0.6917, 0.2854, 1.716), (-0.0, 0.0, -0.0, 1.0)))
ob_hand_link_r_001.location = (1.463, -0.1137, -2.077)
ob_hand_link_r_001.scale = (0.3782, 0.3782, 0.3782)
ob_hand_link_r_001.empty_display_type = 'SPHERE'
ob_hand_link_r_001.lineart.crease_threshold = 0.0
ob_chain_rot_r_001.location = (1.455, -0.3006, -2.643)
ob_chain_rot_r_001.rotation_euler = (0.0, -0.0, -1.571)
ob_chain_rot_r_001.empty_display_size = 0.27
ob_chain_rot_r_001.lineart.crease_threshold = 0.0
ob_cylinder.parent = ob_armature
ob_cylinder.matrix_parent_inverse = Matrix(((1.194, -0.0, 0.0, -0.0), (-0.0, 1.194, -0.0, 0.0), (0.0, -0.0, 1.194, 1.937), (-0.0, 0.0, -0.0, 1.0)))
ob_cylinder.location = (0.0, 0.0, 0.0)
ob_cylinder.lineart.crease_threshold = 0.0
_vg = ob_cylinder.vertex_groups.new(name='Hip')
for _i, _w in zip([48, 50, 52, 54, 55, 56, 57, 58, 59, 60, 61, 62, 63, 64, 65, 138, 140, 142, 144, 145, 146, 147, 148, 149, 150, 151, 152, 153, 154, 155, 196, 198, 199, 200, 201, 203, 205, 206, 207, 208], [0.2884, 0.2598, 0.2532, 0.05702, 0.0355, 0.03273, 0.7381, 0.7712, 0.7706, 0.9031, 0.9291, 0.9276, 0.9509, 0.968, 0.966, 0.2884, 0.2598, 0.2532, 0.05702, 0.0355, 0.03273, 0.7381, 0.7712, 0.7706, 0.9031, 0.9291, 0.9276, 0.9509, 0.968, 0.966, 0.2277, 0.0149, 0.8063, 0.9471, 0.9783, 0.2247, 0.01142, 0.8093, 0.9463, 0.9769]): _vg.add([_i], _w, 'REPLACE')
_vg = ob_cylinder.vertex_groups.new(name='Torso')
for _i, _w in zip([48, 49, 50, 51, 52, 53, 54, 55, 56, 57, 58, 59, 60, 61, 62, 63, 64, 65, 66, 67, 68, 138, 139, 140, 141, 142, 143, 144, 145, 146, 147, 148, 149, 150, 151, 152, 153, 154, 155, 156, 157, 158, 196, 197, 198, 199, 200, 202, 203, 204, 205, 206, 207, 209], [0.7116, 0.9881, 0.7402, 0.9939, 0.7468, 0.9942, 0.943, 0.9573, 0.9586, 0.2619, 0.2288, 0.2294, 0.09687, 0.07089, 0.07236, 0.04817, 0.0141, 0.01795, 0.9912, 0.9805, 0.9912, 0.7116, 0.9881, 0.7402, 0.9939, 0.7468, 0.9942, 0.943, 0.9573, 0.9586, 0.2619, 0.2288, 0.2294, 0.09687, 0.07089, 0.07236, 0.04817, 0.0141, 0.01795, 0.9912, 0.9805, 0.9912, 0.7723, 0.9941, 0.9675, 0.1937, 0.0529, 0.9962, 0.7753, 0.9944, 0.9693, 0.1907, 0.05367, 0.9969]): _vg.add([_i], _w, 'REPLACE')
_vg = ob_cylinder.vertex_groups.new(name='Bicep.L')
for _i, _w in zip([0, 2, 4, 6, 8, 10, 12, 13, 14, 15, 16, 17, 18, 19, 20, 21, 22, 23, 24, 25, 26, 27, 28, 29], [0.9992, 0.9993, 0.9995, 0.9995, 0.9995, 0.9994, 0.5184, 0.5329, 0.7576, 0.7619, 0.7572, 0.5326, 0.04013, 0.04464, 0.07856, 0.09237, 0.07929, 0.04532, 0.9545, 0.9643, 0.9625, 0.9645, 0.9545, 0.9516]): _vg.add([_i], _w, 'REPLACE')
_vg = ob_cylinder.vertex_groups.new(name='Forearm.L')
for _i, _w in zip([1, 3, 5, 7, 9, 11, 12, 13, 14, 15, 16, 17, 18, 19, 20, 21, 22, 23, 24, 25, 26, 27, 28, 29, 30, 31, 32, 33, 34, 35, 36, 37, 38, 39, 40, 41, 42, 43, 44, 45, 46, 47], [0.9999, 0.9999, 0.9999, 0.9998, 0.9999, 0.9999, 0.4816, 0.4671, 0.2424, 0.2381, 0.2428, 0.4674, 0.9549, 0.9527, 0.9214, 0.9076, 0.9207, 0.9523, 0.04098, 0.02147, 0.02505, 0.02109, 0.04109, 0.04685, 0.9996, 0.9995, 0.9995, 0.9992, 0.9994, 0.9996, 1.0, 1.0, 1.0, 1.0, 1.0, 1.0, 1.0, 1.0, 1.0, 1.0, 1.0, 1.0]): _vg.add([_i], _w, 'REPLACE')
_vg = ob_cylinder.vertex_groups.new(name='Head')
_vg.add([69, 70, 71, 72, 73, 74, 75, 76, 77, 78, 79, 80, 81, 82, 83, 84, 85, 86, 87, 88, 89, 159, 160, 161, 162, 163, 164, 165, 166, 167, 168, 169, 170, 171, 172, 173, 174, 175, 176, 177, 178, 179, 180, 181, 182, 183, 184, 185, 186, 187, 188, 189, 190, 191, 192, 193, 194, 195], 1.0, 'REPLACE')
_vg = ob_cylinder.vertex_groups.new(name='Bicep.R')
for _i, _w in zip([90, 92, 94, 96, 98, 100, 102, 103, 104, 105, 106, 107, 108, 109, 110, 111, 112, 113, 114, 115, 116, 117, 118, 119], [0.9992, 0.9993, 0.9995, 0.9995, 0.9995, 0.9994, 0.5184, 0.5329, 0.7576, 0.7619, 0.7572, 0.5326, 0.04013, 0.04464, 0.07856, 0.09237, 0.07929, 0.04532, 0.9545, 0.9643, 0.9625, 0.9645, 0.9545, 0.9516]): _vg.add([_i], _w, 'REPLACE')
_vg = ob_cylinder.vertex_groups.new(name='Forearm.R')
for _i, _w in zip([91, 93, 95, 97, 99, 101, 102, 103, 104, 105, 106, 107, 108, 109, 110, 111, 112, 113, 114, 115, 116, 117, 118, 119, 120, 121, 122, 123, 124, 125, 126, 127, 128, 129, 130, 131, 132, 133, 134, 135, 136, 137], [0.9999, 0.9999, 0.9999, 0.9998, 0.9999, 0.9999, 0.4816, 0.4671, 0.2424, 0.2381, 0.2428, 0.4674, 0.9549, 0.9527, 0.9214, 0.9076, 0.9207, 0.9523, 0.04098, 0.02147, 0.02505, 0.02109, 0.04109, 0.04685, 0.9996, 0.9995, 0.9995, 0.9992, 0.9994, 0.9996, 1.0, 1.0, 1.0, 1.0, 1.0, 1.0, 1.0, 1.0, 1.0, 1.0, 1.0, 1.0]): _vg.add([_i], _w, 'REPLACE')
_vg = ob_cylinder.vertex_groups.new(name='Chain_Hook.R')
_vg.add([93], 1.0, 'REPLACE')
_m = ob_cylinder.modifiers.new('Armature', 'ARMATURE')
_m.object = ob_armature
_m = ob_cylinder.modifiers.new('Collision', 'COLLISION')
ob_armature.location = (0.0, 0.0, -1.623)
ob_armature.scale = (0.8377, 0.8377, 0.8377)
ob_armature.show_in_front = True
ob_armature.lineart.crease_threshold = 0.0
ob_chain_link.location = (-1.217, -0.302, -2.394)
ob_chain_link.lineart.crease_threshold = 0.0
_m = ob_chain_link.modifiers.new('Array', 'ARRAY')
_m.count = 16
_m.fit_length = 3.1
_m.constant_offset_displace = (0.0, 0.0, 0.0)
_m.relative_offset_displace = (0.6, 0.0, 0.0)
_m.merge_threshold = 0.0
_m.use_object_offset = True
_m.offset_object = ob_chain_rot_r
_m = ob_chain_link.modifiers.new('Surface Deform', 'SURFACE_DEFORM')
_m.target = ob_nurbspath_001
ob_nurbspath_001.location = (-1.276, -0.2946, -2.284)
ob_nurbspath_001.rotation_euler = (-0.0, 1.571, 0.0)
ob_nurbspath_001.lineart.crease_threshold = 0.0
_vg = ob_nurbspath_001.vertex_groups.new(name='End')
_vg.add([0], 1.0, 'REPLACE')
_vg = ob_nurbspath_001.vertex_groups.new(name='Mid')
_m = ob_nurbspath_001.modifiers.new('Hook', 'HOOK')
_m.matrix_inverse = ((0.06998, -0.003021, 2.643, -0.03378), (0.1438, 2.64, -0.0007894, 0.1491), (-2.639, 0.1437, 0.07004, -0.06014), (0.0, 0.0, 0.0, 1.0))
_m.object = ob_hand_link_r
_m.vertex_group = 'End'
_m = ob_nurbspath_001.modifiers.new('Cloth', 'CLOTH')
ob_nurbspath_002.location = (1.474, -0.2946, -2.284)
ob_nurbspath_002.rotation_euler = (-0.0, 1.571, 0.0)
ob_nurbspath_002.lineart.crease_threshold = 0.0
_vg = ob_nurbspath_002.vertex_groups.new(name='End')
_vg.add([0], 1.0, 'REPLACE')
_vg = ob_nurbspath_002.vertex_groups.new(name='Mid')
_m = ob_nurbspath_002.modifiers.new('Hook', 'HOOK')
_m.matrix_inverse = ((0.06998, -0.003021, 2.643, 0.02618), (0.1438, 2.64, -0.0007894, 0.149), (-2.639, 0.1437, 0.07004, -0.05855), (0.0, 0.0, 0.0, 1.0))
_m.object = ob_hand_link_r_001
_m.vertex_group = 'End'
_m = ob_nurbspath_002.modifiers.new('Cloth', 'CLOTH')
ob_chain_link_001.location = (1.491, -0.302, -2.394)
ob_chain_link_001.lineart.crease_threshold = 0.0
_m = ob_chain_link_001.modifiers.new('Array', 'ARRAY')
_m.count = 16
_m.fit_length = 3.1
_m.constant_offset_displace = (0.0, 0.0, 0.0)
_m.relative_offset_displace = (0.6, 0.0, 0.0)
_m.merge_threshold = 0.0
_m.use_object_offset = True
_m.offset_object = ob_chain_rot_r_001
_m = ob_chain_link_001.modifiers.new('Surface Deform', 'SURFACE_DEFORM')
_m.target = ob_nurbspath_002

# ---- collection membership
scene.collection.objects.link(ob_hand_link_r)
scene.collection.objects.link(ob_chain_rot_r)
scene.collection.objects.link(ob_hand_link_r_001)
scene.collection.objects.link(ob_chain_rot_r_001)
col_monster.objects.link(ob_cylinder)
col_monster.objects.link(ob_armature)
col_monster.objects.link(ob_chain_link)
col_monster.objects.link(ob_nurbspath_001)
col_monster.objects.link(ob_nurbspath_002)
col_monster.objects.link(ob_chain_link_001)

# ---- scene / render settings (as saved in the file)
scene.frame_start = 1; scene.frame_end = 100; scene.frame_set(12)
scene.render.engine = 'CYCLES'
scene.cycles.use_denoising = False
scene.cycles.samples = 128
scene.cycles.sampling_pattern = 'TABULATED_SOBOL'
scene.cycles.use_adaptive_sampling = False
scene.cycles.use_light_tree = False
scene.view_settings.view_transform = 'Filmic'
bpy.context.view_layer.update()

# ---- added for rendering (the .blend has no active camera and no usable light): camera, sun
cam_auto = bpy.data.cameras.new('AutoCamera')
cam_auto.lens = 50.0
cam_auto.sensor_width = 36.0
cam_auto.clip_end = 1000.0
ob_auto_camera = bpy.data.objects.new('AutoCamera', cam_auto)
scene.collection.objects.link(ob_auto_camera)
ob_auto_camera.location = (9.16469, -11.317, 5.47797)
ob_auto_camera.rotation_euler = (1.09748, -7.21219e-08, 0.694738)
scene.camera = ob_auto_camera
light_auto_sun = bpy.data.lights.new('AutoSun', 'SUN')
light_auto_sun.energy = 3.0
light_auto_sun.angle = 0.0523599
ob_auto_sun = bpy.data.objects.new('AutoSun', light_auto_sun)
scene.collection.objects.link(ob_auto_sun)
ob_auto_sun.rotation_euler = (0.872665, 0.174533, 0.523599)
bpy.context.view_layer.update()

